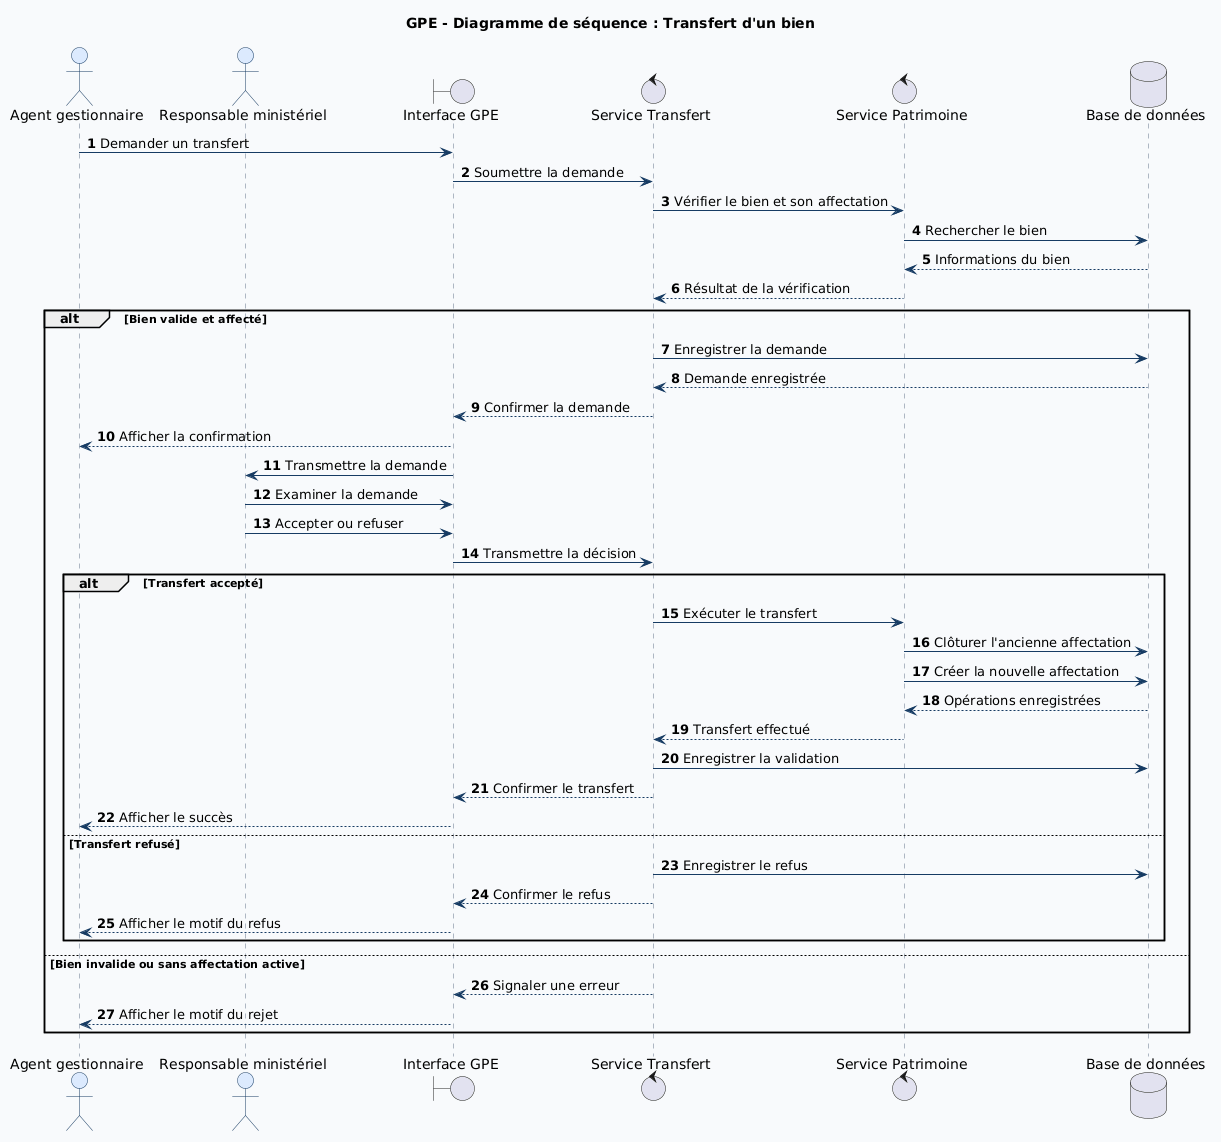

The diagram above was rendered by PlantUML. Its source (embedded in the PNG):
@startuml
title GPE - Diagramme de séquence : Transfert d'un bien

autonumber
skinparam backgroundColor #F8FAFC
skinparam shadowing false
skinparam defaultFontName Arial
skinparam sequence {
    ArrowColor #163B63
    LifeLineBorderColor #64748B
    LifeLineBackgroundColor #F1F5F9
    ParticipantBorderColor #163B63
    ParticipantBackgroundColor #DCEAFE
    ActorBorderColor #163B63
    ActorBackgroundColor #DCEAFE
}

actor "Agent gestionnaire" as Agent
actor "Responsable ministériel" as Responsable

boundary "Interface GPE" as Interface
control "Service Transfert" as ST
control "Service Patrimoine" as SP
database "Base de données" as BD

Agent -> Interface : Demander un transfert
Interface -> ST : Soumettre la demande
ST -> SP : Vérifier le bien et son affectation
SP -> BD : Rechercher le bien
BD --> SP : Informations du bien
SP --> ST : Résultat de la vérification

alt Bien valide et affecté
    ST -> BD : Enregistrer la demande
    BD --> ST : Demande enregistrée
    ST --> Interface : Confirmer la demande
    Interface --> Agent : Afficher la confirmation

    Interface -> Responsable : Transmettre la demande
    Responsable -> Interface : Examiner la demande
    Responsable -> Interface : Accepter ou refuser
    Interface -> ST : Transmettre la décision

    alt Transfert accepté
        ST -> SP : Exécuter le transfert
        SP -> BD : Clôturer l'ancienne affectation
        SP -> BD : Créer la nouvelle affectation
        BD --> SP : Opérations enregistrées
        SP --> ST : Transfert effectué
        ST -> BD : Enregistrer la validation
        ST --> Interface : Confirmer le transfert
        Interface --> Agent : Afficher le succès
    else Transfert refusé
        ST -> BD : Enregistrer le refus
        ST --> Interface : Confirmer le refus
        Interface --> Agent : Afficher le motif du refus
    end

else Bien invalide ou sans affectation active
    ST --> Interface : Signaler une erreur
    Interface --> Agent : Afficher le motif du rejet
end
@enduml